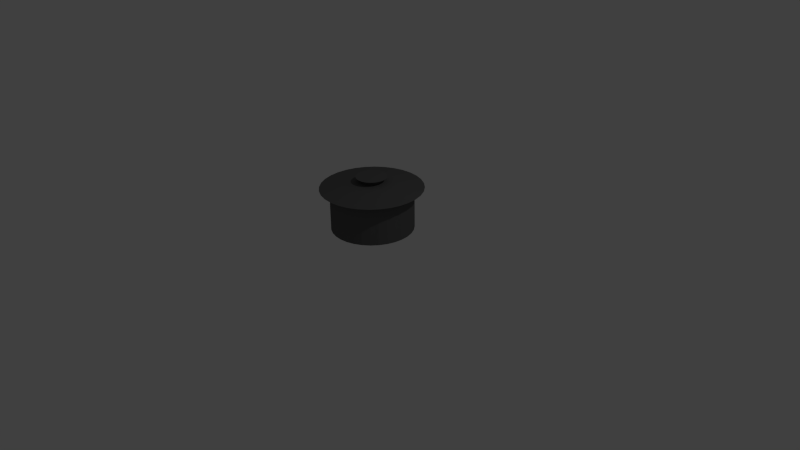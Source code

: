 # Source: LT-pot.blend  (saved by Blender 2.76.0; exported with 4.5.12 LTS)
import bpy
from mathutils import Matrix  # noqa: F401  (used for matrix-valued properties, if any)

bpy.ops.wm.read_factory_settings(use_empty=True)
scene = bpy.context.scene
scene.name = 'Scene'

# ---- collections
col_collection_1 = bpy.data.collections.new('Collection 1'); scene.collection.children.link(col_collection_1)

# ---- materials (node trees are filled in below, after node groups)
mat_material_002 = bpy.data.materials.new('Material.002')
mat_material_002.alpha_threshold = 0.0
mat_material_002.use_transparent_shadow = False
mat_material_002.preview_render_type = 'SHADERBALL'
mat_material_002.diffuse_color = (0.1149, 0.1149, 0.1149, 1.0)
mat_material_002.roughness = 0.5

# ---- material node trees

# ---- world
world_world = bpy.data.worlds.new('World'); scene.world = world_world
world_world.color = (0.05088, 0.05088, 0.05088)
world_world.use_sun_shadow = False
world_world.sun_shadow_jitter_overblur = 0.0
world_world.cycles.sampling_method = 'MANUAL'
world_world.cycles.sample_map_resolution = 256

# ---- cameras
cam_camera = bpy.data.cameras.new('Camera')
cam_camera.clip_end = 100.0
cam_camera.lens = 35.0
cam_camera.sensor_width = 32.0
cam_camera.sensor_height = 18.0
cam_camera.ortho_scale = 7.314
cam_camera.dof.focus_distance = 0.0
cam_camera.dof.aperture_fstop = 128.0

# ---- lights
light_lamp = bpy.data.lights.new('Lamp', 'POINT')
light_lamp.transmission_factor = 0.0
light_lamp.cutoff_distance = 30.0
light_lamp.energy = 100.0
light_lamp.shadow_buffer_clip_start = 1.001
light_lamp.shadow_soft_size = 0.1
light_lamp.shadow_maximum_resolution = 0.006
light_lamp.use_absolute_resolution = True
light_lamp.cycles.use_multiple_importance_sampling = False

# ---- meshes
me_circle = bpy.data.meshes.new('Circle')
me_circle.from_pydata([(0.0, 1.0, 0.0), (-0.1951, 0.9808, 0.0), (-0.3827, 0.9239, 0.0), (-0.5556, 0.8315, 0.0), (-0.7071, 0.7071, 0.0), (-0.8315, 0.5556, 0.0), (-0.9239, 0.3827, 0.0), (-0.9808, 0.1951, 0.0), (-1.0, 7.55e-08, 0.0), (-0.9808, -0.1951, 0.0), (-0.9239, -0.3827, 0.0), (-0.8315, -0.5556, 0.0), (-0.7071, -0.7071, 0.0), (-0.5556, -0.8315, 0.0), (-0.3827, -0.9239, 0.0), (-0.1951, -0.9808, 0.0), (3.258e-07, -1.0, 0.0), (0.1951, -0.9808, 0.0), (0.3827, -0.9239, 0.0), (0.5556, -0.8315, 0.0), (0.7071, -0.7071, 0.0), (0.8315, -0.5556, 0.0), (0.9239, -0.3827, 0.0), (0.9808, -0.1951, 0.0), (1.0, 9.656e-07, 0.0), (0.9808, 0.1951, 0.0), (0.9239, 0.3827, 0.0), (0.8315, 0.5556, 0.0), (0.7071, 0.7071, 0.0), (0.5556, 0.8315, 0.0), (0.3827, 0.9239, 0.0), (0.1951, 0.9808, 0.0), (0.0, 1.0, 1.026), (-0.1951, 0.9808, 1.026), (-0.3827, 0.9239, 1.026), (-0.5556, 0.8315, 1.026), (-0.7071, 0.7071, 1.026), (-0.8315, 0.5556, 1.026), (-0.9239, 0.3827, 1.026), (-0.9808, 0.1951, 1.026), (-1.0, 7.55e-08, 1.026), (-0.9808, -0.1951, 1.026), (-0.9239, -0.3827, 1.026), (-0.8315, -0.5556, 1.026), (-0.7071, -0.7071, 1.026), (-0.5556, -0.8315, 1.026), (-0.3827, -0.9239, 1.026), (-0.1951, -0.9808, 1.026), (3.258e-07, -1.0, 1.026), (0.1951, -0.9808, 1.026), (0.3827, -0.9239, 1.026), (0.5556, -0.8315, 1.026), (0.7071, -0.7071, 1.026), (0.8315, -0.5556, 1.026), (0.9239, -0.3827, 1.026), (0.9808, -0.1951, 1.026), (1.0, 9.656e-07, 1.026), (0.9808, 0.1951, 1.026), (0.9239, 0.3827, 1.026), (0.8315, 0.5556, 1.026), (0.7071, 0.7071, 1.026), (0.5556, 0.8315, 1.026), (0.3827, 0.9239, 1.026), (0.1951, 0.9808, 1.026), (2.991e-08, 1.252, 1.026), (-0.2442, 1.228, 1.026), (-0.4791, 1.157, 1.026), (-0.6955, 1.041, 1.026), (-0.8852, 0.8852, 1.026), (-1.041, 0.6955, 1.026), (-1.157, 0.4791, 1.026), (-1.228, 0.2442, 1.026), (-1.252, 1.899e-08, 1.026), (-1.228, -0.2442, 1.026), (-1.157, -0.4791, 1.026), (-1.041, -0.6955, 1.026), (-0.8852, -0.8852, 1.026), (-0.6955, -1.041, 1.026), (-0.4791, -1.157, 1.026), (-0.2442, -1.228, 1.026), (4.378e-07, -1.252, 1.026), (0.2442, -1.228, 1.026), (0.4791, -1.157, 1.026), (0.6955, -1.041, 1.026), (0.8852, -0.8852, 1.026), (1.041, -0.6955, 1.026), (1.157, -0.4791, 1.026), (1.228, -0.2442, 1.026), (1.252, 1.133e-06, 1.026), (1.228, 0.2442, 1.026), (1.157, 0.4791, 1.026), (1.041, 0.6955, 1.026), (0.8852, 0.8852, 1.026), (0.6955, 1.041, 1.026), (0.4791, 1.157, 1.026), (0.2442, 1.228, 1.026), (2.991e-08, 1.252, 1.026), (-0.2442, 1.228, 1.026), (-0.4791, 1.157, 1.026), (-0.6955, 1.041, 1.026), (-0.8852, 0.8852, 1.026), (-1.041, 0.6955, 1.026), (-1.157, 0.4791, 1.026), (-1.228, 0.2442, 1.026), (-1.252, 1.899e-08, 1.026), (-1.228, -0.2442, 1.026), (-1.157, -0.4791, 1.026), (-1.041, -0.6955, 1.026), (-0.8852, -0.8852, 1.026), (-0.6955, -1.041, 1.026), (-0.4791, -1.157, 1.026), (-0.2442, -1.228, 1.026), (4.378e-07, -1.252, 1.026), (0.2442, -1.228, 1.026), (0.4791, -1.157, 1.026), (0.6955, -1.041, 1.026), (0.8852, -0.8852, 1.026), (1.041, -0.6955, 1.026), (1.157, -0.4791, 1.026), (1.228, -0.2442, 1.026), (1.252, 1.133e-06, 1.026), (1.228, 0.2442, 1.026), (1.157, 0.4791, 1.026), (1.041, 0.6955, 1.026), (0.8852, 0.8852, 1.026), (0.6955, 1.041, 1.026), (0.4791, 1.157, 1.026), (0.2442, 1.228, 1.026), (-5.971e-08, 0.2531, 1.186), (-0.04937, 0.2482, 1.186), (-0.09685, 0.2338, 1.186), (-0.1406, 0.2104, 1.186), (-0.1789, 0.1789, 1.186), (-0.2104, 0.1406, 1.186), (-0.2338, 0.09685, 1.186), (-0.2482, 0.04937, 1.186), (-0.2531, 2.743e-07, 1.186), (-0.2482, -0.04937, 1.186), (-0.2338, -0.09685, 1.186), (-0.2104, -0.1406, 1.186), (-0.1789, -0.1789, 1.186), (-0.1406, -0.2104, 1.186), (-0.09685, -0.2338, 1.186), (-0.04937, -0.2482, 1.186), (2.275e-08, -0.2531, 1.186), (0.04937, -0.2482, 1.186), (0.09685, -0.2338, 1.186), (0.1406, -0.2104, 1.186), (0.1789, -0.1789, 1.186), (0.2104, -0.1406, 1.186), (0.2338, -0.09685, 1.186), (0.2482, -0.04937, 1.186), (0.2531, 4.996e-07, 1.186), (0.2482, 0.04937, 1.186), (0.2338, 0.09685, 1.186), (0.2104, 0.1406, 1.186), (0.1789, 0.1789, 1.186), (0.1406, 0.2104, 1.186), (0.09685, 0.2338, 1.186), (0.04937, 0.2482, 1.186), (-5.971e-08, 0.2531, 1.186), (-0.04937, 0.2482, 1.186), (-0.09685, 0.2338, 1.186), (-0.1406, 0.2104, 1.186), (-0.1789, 0.1789, 1.186), (-0.2104, 0.1406, 1.186), (-0.2338, 0.09685, 1.186), (-0.2482, 0.04937, 1.186), (-0.2531, 2.743e-07, 1.186), (-0.2482, -0.04937, 1.186), (-0.2338, -0.09685, 1.186), (-0.2104, -0.1406, 1.186), (-0.1789, -0.1789, 1.186), (-0.1406, -0.2104, 1.186), (-0.09685, -0.2338, 1.186), (-0.04937, -0.2482, 1.186), (2.275e-08, -0.2531, 1.186), (0.04937, -0.2482, 1.186), (0.09685, -0.2338, 1.186), (0.1406, -0.2104, 1.186), (0.1789, -0.1789, 1.186), (0.2104, -0.1406, 1.186), (0.2338, -0.09685, 1.186), (0.2482, -0.04937, 1.186), (0.2531, 4.996e-07, 1.186), (0.2482, 0.04937, 1.186), (0.2338, 0.09685, 1.186), (0.2104, 0.1406, 1.186), (0.1789, 0.1789, 1.186), (0.1406, 0.2104, 1.186), (0.09685, 0.2338, 1.186), (0.04937, 0.2482, 1.186), (-4.679e-08, 0.3768, 1.302), (-0.07352, 0.3696, 1.302), (-0.1442, 0.3481, 1.302), (-0.2094, 0.3133, 1.302), (-0.2665, 0.2665, 1.302), (-0.3133, 0.2094, 1.302), (-0.3481, 0.1442, 1.302), (-0.3696, 0.07352, 1.302), (-0.3768, 2.436e-07, 1.302), (-0.3696, -0.07352, 1.302), (-0.3481, -0.1442, 1.302), (-0.3133, -0.2094, 1.302), (-0.2665, -0.2665, 1.302), (-0.2094, -0.3133, 1.302), (-0.1442, -0.3481, 1.302), (-0.07352, -0.3696, 1.302), (7.6e-08, -0.3768, 1.302), (0.07352, -0.3696, 1.302), (0.1442, -0.3481, 1.302), (0.2094, -0.3133, 1.302), (0.2665, -0.2665, 1.302), (0.3133, -0.2094, 1.302), (0.3481, -0.1442, 1.302), (0.3696, -0.07352, 1.302), (0.3768, 5.79e-07, 1.302), (0.3696, 0.07352, 1.302), (0.3481, 0.1442, 1.302), (0.3133, 0.2094, 1.302), (0.2665, 0.2665, 1.302), (0.2094, 0.3133, 1.302), (0.1442, 0.3481, 1.302), (0.07352, 0.3696, 1.302)], [], [(1, 31, 0), (1, 30, 31), (2, 30, 1), (15, 18, 13), (30, 28, 29), (3, 28, 30), (4, 28, 3), (27, 28, 5), (3, 30, 2), (5, 26, 27), (6, 26, 5), (6, 25, 26), (7, 25, 6), (7, 24, 25), (8, 24, 7), (8, 23, 24), (9, 23, 8), (9, 22, 23), (10, 22, 9), (10, 21, 22), (11, 21, 10), (11, 20, 21), (12, 20, 11), (12, 19, 20), (13, 19, 12), (13, 18, 19), (17, 18, 15), (33, 32, 63), (14, 15, 13), (15, 16, 17), (5, 28, 4), (33, 63, 62), (34, 33, 62), (47, 45, 50), (62, 61, 60), (35, 62, 60), (36, 35, 60), (59, 37, 60), (35, 34, 62), (37, 59, 58), (38, 37, 58), (38, 58, 57), (39, 38, 57), (39, 57, 56), (40, 39, 56), (40, 56, 55), (41, 40, 55), (41, 55, 54), (42, 41, 54), (42, 54, 53), (43, 42, 53), (43, 53, 52), (44, 43, 52), (44, 52, 51), (45, 44, 51), (45, 51, 50), (49, 47, 50), (46, 45, 47), (47, 49, 48), (37, 36, 60), (13, 12, 44, 45), (27, 26, 58, 59), (14, 13, 45, 46), (1, 0, 32, 33), (28, 27, 59, 60), (15, 14, 46, 47), (2, 1, 33, 34), (29, 28, 60, 61), (16, 15, 47, 48), (3, 2, 34, 35), (30, 29, 61, 62), (17, 16, 48, 49), (4, 3, 35, 36), (31, 30, 62, 63), (18, 17, 49, 50), (5, 4, 36, 37), (0, 31, 63, 32), (19, 18, 50, 51), (6, 5, 37, 38), (20, 19, 51, 52), (7, 6, 38, 39), (21, 20, 52, 53), (8, 7, 39, 40), (22, 21, 53, 54), (9, 8, 40, 41), (23, 22, 54, 55), (10, 9, 41, 42), (24, 23, 55, 56), (11, 10, 42, 43), (25, 24, 56, 57), (12, 11, 43, 44), (26, 25, 57, 58), (65, 95, 64), (65, 94, 95), (66, 94, 65), (79, 82, 77), (94, 92, 93), (67, 92, 94), (68, 92, 67), (91, 92, 69), (67, 94, 66), (69, 90, 91), (70, 90, 69), (70, 89, 90), (71, 89, 70), (71, 88, 89), (72, 88, 71), (72, 87, 88), (73, 87, 72), (73, 86, 87), (74, 86, 73), (74, 85, 86), (75, 85, 74), (75, 84, 85), (76, 84, 75), (76, 83, 84), (77, 83, 76), (77, 82, 83), (81, 82, 79), (78, 79, 77), (79, 80, 81), (69, 92, 68), (107, 106, 138, 139), (120, 119, 151, 152), (106, 105, 137, 138), (119, 118, 150, 151), (105, 104, 136, 137), (118, 117, 149, 150), (104, 103, 135, 136), (117, 116, 148, 149), (103, 102, 134, 135), (116, 115, 147, 148), (102, 101, 133, 134), (115, 114, 146, 147), (96, 127, 159, 128), (101, 100, 132, 133), (114, 113, 145, 146), (127, 126, 158, 159), (100, 99, 131, 132), (113, 112, 144, 145), (126, 125, 157, 158), (99, 98, 130, 131), (112, 111, 143, 144), (125, 124, 156, 157), (98, 97, 129, 130), (111, 110, 142, 143), (124, 123, 155, 156), (97, 96, 128, 129), (110, 109, 141, 142), (123, 122, 154, 155), (109, 108, 140, 141), (122, 121, 153, 154), (84, 83, 115, 116), (71, 70, 102, 103), (85, 84, 116, 117), (72, 71, 103, 104), (86, 85, 117, 118), (73, 72, 104, 105), (87, 86, 118, 119), (74, 73, 105, 106), (88, 87, 119, 120), (75, 74, 106, 107), (89, 88, 120, 121), (76, 75, 107, 108), (90, 89, 121, 122), (77, 76, 108, 109), (91, 90, 122, 123), (78, 77, 109, 110), (65, 64, 96, 97), (92, 91, 123, 124), (79, 78, 110, 111), (66, 65, 97, 98), (93, 92, 124, 125), (80, 79, 111, 112), (67, 66, 98, 99), (94, 93, 125, 126), (81, 80, 112, 113), (68, 67, 99, 100), (95, 94, 126, 127), (82, 81, 113, 114), (69, 68, 100, 101), (64, 95, 127, 96), (83, 82, 114, 115), (70, 69, 101, 102), (129, 128, 159), (129, 159, 158), (130, 129, 158), (143, 141, 146), (158, 157, 156), (131, 158, 156), (132, 131, 156), (155, 133, 156), (131, 130, 158), (133, 155, 154), (134, 133, 154), (134, 154, 153), (135, 134, 153), (135, 153, 152), (136, 135, 152), (136, 152, 151), (137, 136, 151), (137, 151, 150), (138, 137, 150), (138, 150, 149), (139, 138, 149), (139, 149, 148), (140, 139, 148), (140, 148, 147), (141, 140, 147), (141, 147, 146), (145, 143, 146), (142, 141, 143), (143, 145, 144), (133, 132, 156), (121, 120, 152, 153), (108, 107, 139, 140), (161, 191, 160), (161, 190, 191), (162, 190, 161), (175, 178, 173), (190, 188, 189), (163, 188, 190), (164, 188, 163), (187, 188, 165), (163, 190, 162), (165, 186, 187), (166, 186, 165), (166, 185, 186), (167, 185, 166), (167, 184, 185), (168, 184, 167), (168, 183, 184), (169, 183, 168), (169, 182, 183), (170, 182, 169), (170, 181, 182), (171, 181, 170), (171, 180, 181), (172, 180, 171), (172, 179, 180), (173, 179, 172), (173, 178, 179), (177, 178, 175), (174, 175, 173), (175, 176, 177), (165, 188, 164), (193, 192, 223), (193, 223, 222), (194, 193, 222), (207, 205, 210), (222, 221, 220), (195, 222, 220), (196, 195, 220), (219, 197, 220), (195, 194, 222), (197, 219, 218), (198, 197, 218), (198, 218, 217), (199, 198, 217), (199, 217, 216), (200, 199, 216), (200, 216, 215), (201, 200, 215), (201, 215, 214), (202, 201, 214), (202, 214, 213), (203, 202, 213), (203, 213, 212), (204, 203, 212), (204, 212, 211), (205, 204, 211), (205, 211, 210), (209, 207, 210), (206, 205, 207), (207, 209, 208), (197, 196, 220), (176, 175, 207, 208), (163, 162, 194, 195), (190, 189, 221, 222), (177, 176, 208, 209), (164, 163, 195, 196), (191, 190, 222, 223), (178, 177, 209, 210), (165, 164, 196, 197), (160, 191, 223, 192), (179, 178, 210, 211), (166, 165, 197, 198), (180, 179, 211, 212), (167, 166, 198, 199), (181, 180, 212, 213), (168, 167, 199, 200), (182, 181, 213, 214), (169, 168, 200, 201), (183, 182, 214, 215), (170, 169, 201, 202), (184, 183, 215, 216), (171, 170, 202, 203), (185, 184, 216, 217), (172, 171, 203, 204), (186, 185, 217, 218), (173, 172, 204, 205), (187, 186, 218, 219), (174, 173, 205, 206), (161, 160, 192, 193), (188, 187, 219, 220), (175, 174, 206, 207), (162, 161, 193, 194), (189, 188, 220, 221)])
me_circle.materials.append(mat_material_002)
me_circle.use_remesh_preserve_volume = False
me_circle.use_remesh_preserve_attributes = False
me_circle.use_mirror_vertex_groups = False
me_circle.update()

# ---- objects
ob_circle = bpy.data.objects.new('Circle', me_circle)
ob_lamp = bpy.data.objects.new('Lamp', light_lamp)
ob_camera = bpy.data.objects.new('Camera', cam_camera)

# ---- transforms, parenting, visibility, modifiers, constraints
ob_circle.location = (0.0, 0.0, 0.4)
ob_circle.scale = (0.5284, 0.5284, 0.5284)
ob_circle.lineart.crease_threshold = 0.0
_m = ob_circle.modifiers.new('Laplacian Smooth', 'LAPLACIANSMOOTH')
_m.lambda_factor = -0.39
ob_lamp.location = (4.076, 1.005, 5.904)
ob_lamp.rotation_euler = (0.6503, 0.05522, 1.866)
ob_lamp.lock_rotations_4d = False
ob_lamp.empty_display_type = 'ARROWS'
ob_lamp.color = (0.0, 0.0, 0.0, 0.0)
ob_lamp.lineart.crease_threshold = 0.0
ob_camera.location = (7.481, -6.508, 5.344)
ob_camera.rotation_euler = (1.109, 0.01082, 0.8149)
ob_camera.lock_rotations_4d = False
ob_camera.empty_display_type = 'ARROWS'
ob_camera.color = (0.0, 0.0, 0.0, 0.0)
ob_camera.display_type = 'WIRE'
ob_camera.lineart.crease_threshold = 0.0

# ---- collection membership
col_collection_1.objects.link(ob_circle)
col_collection_1.objects.link(ob_lamp)
col_collection_1.objects.link(ob_camera)

# ---- scene / render settings (as saved in the file)
scene.camera = ob_camera
scene.frame_start = 1; scene.frame_end = 250; scene.frame_set(1)
scene.render.engine = 'BLENDER_EEVEE_NEXT'
scene.render.resolution_percentage = 50
scene.render.dither_intensity = 0.0
scene.cycles.use_denoising = False
scene.cycles.samples = 10
scene.cycles.sampling_pattern = 'TABULATED_SOBOL'
scene.cycles.light_sampling_threshold = 0.0
scene.cycles.use_adaptive_sampling = False
scene.cycles.use_light_tree = False
scene.cycles.blur_glossy = 0.0
scene.cycles.pixel_filter_type = 'GAUSSIAN'
scene.cycles.sample_clamp_indirect = 0.0
scene.view_settings.view_transform = 'Standard'
bpy.context.view_layer.update()

